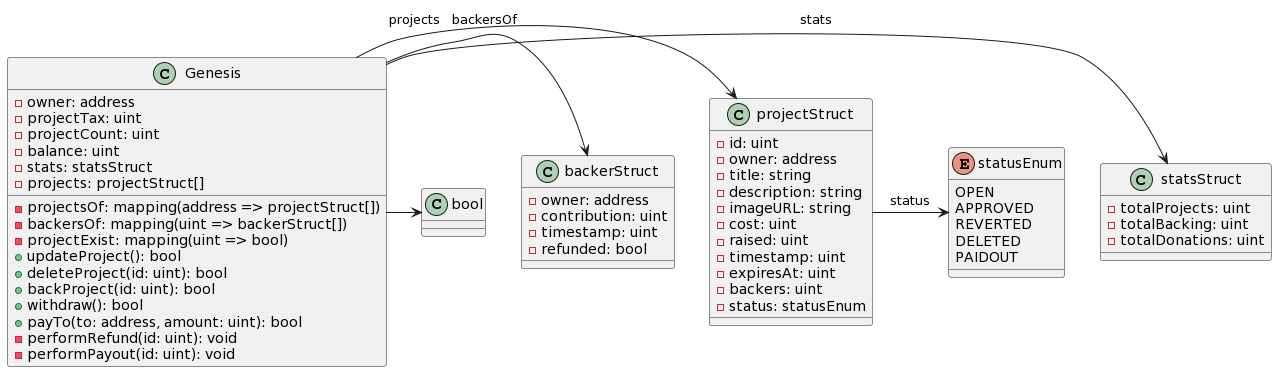

The diagram above was rendered by PlantUML. Its source (embedded in the PNG):
@startuml
class Genesis {
    - owner: address
    - projectTax: uint
    - projectCount: uint
    - balance: uint
    - stats: statsStruct
    - projects: projectStruct[]
    - projectsOf: mapping(address => projectStruct[])
    - backersOf: mapping(uint => backerStruct[])
    - projectExist: mapping(uint => bool)
    + updateProject(): bool
    + deleteProject(id: uint): bool
    + backProject(id: uint): bool
    + withdraw(): bool
    + payTo(to: address, amount: uint): bool
    - performRefund(id: uint): void
    - performPayout(id: uint): void
}

class statsStruct {
    - totalProjects: uint
    - totalBacking: uint
    - totalDonations: uint
}

class backerStruct {
    - owner: address
    - contribution: uint
    - timestamp: uint
    - refunded: bool
}

enum statusEnum {
    OPEN
    APPROVED
    REVERTED
    DELETED
    PAIDOUT
}

class projectStruct {
    - id: uint
    - owner: address
    - title: string
    - description: string
    - imageURL: string
    - cost: uint
    - raised: uint
    - timestamp: uint
    - expiresAt: uint
    - backers: uint
    - status: statusEnum
}

Genesis -> statsStruct: stats
Genesis -> projectStruct: projects
Genesis -> backerStruct: backersOf
Genesis -> bool
projectStruct -> statusEnum: status
@enduml